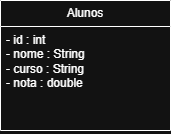

The diagram above was exported from draw.io. Its source (the exported page's mxGraphModel, read from the mxfile embedded in the PNG):
<mxGraphModel dx="1372" dy="822" grid="1" gridSize="10" guides="1" tooltips="1" connect="1" arrows="1" fold="1" page="1" pageScale="1" pageWidth="827" pageHeight="1169" math="0" shadow="0">
  <root>
    <mxCell id="0" />
    <mxCell id="1" parent="0" />
    <mxCell id="JnZs1dCNXpxhTuFahNyE-38" parent="1" style="swimlane;fontStyle=0;childLayout=stackLayout;horizontal=1;startSize=26;fillColor=none;horizontalStack=0;resizeParent=1;resizeParentMax=0;resizeLast=0;collapsible=1;marginBottom=0;whiteSpace=wrap;html=1;" value="Alunos" vertex="1">
      <mxGeometry height="130" width="170" x="320" y="440" as="geometry" />
    </mxCell>
    <mxCell id="JnZs1dCNXpxhTuFahNyE-39" parent="JnZs1dCNXpxhTuFahNyE-38" style="text;strokeColor=none;fillColor=none;align=left;verticalAlign=top;spacingLeft=4;spacingRight=4;overflow=hidden;rotatable=0;points=[[0,0.5],[1,0.5]];portConstraint=eastwest;whiteSpace=wrap;html=1;" value="- id : int&lt;br&gt;- nome : String&lt;br&gt;- curso : String&lt;br&gt;- nota : double" vertex="1">
      <mxGeometry height="104" width="170" y="26" as="geometry" />
    </mxCell>
  </root>
</mxGraphModel>